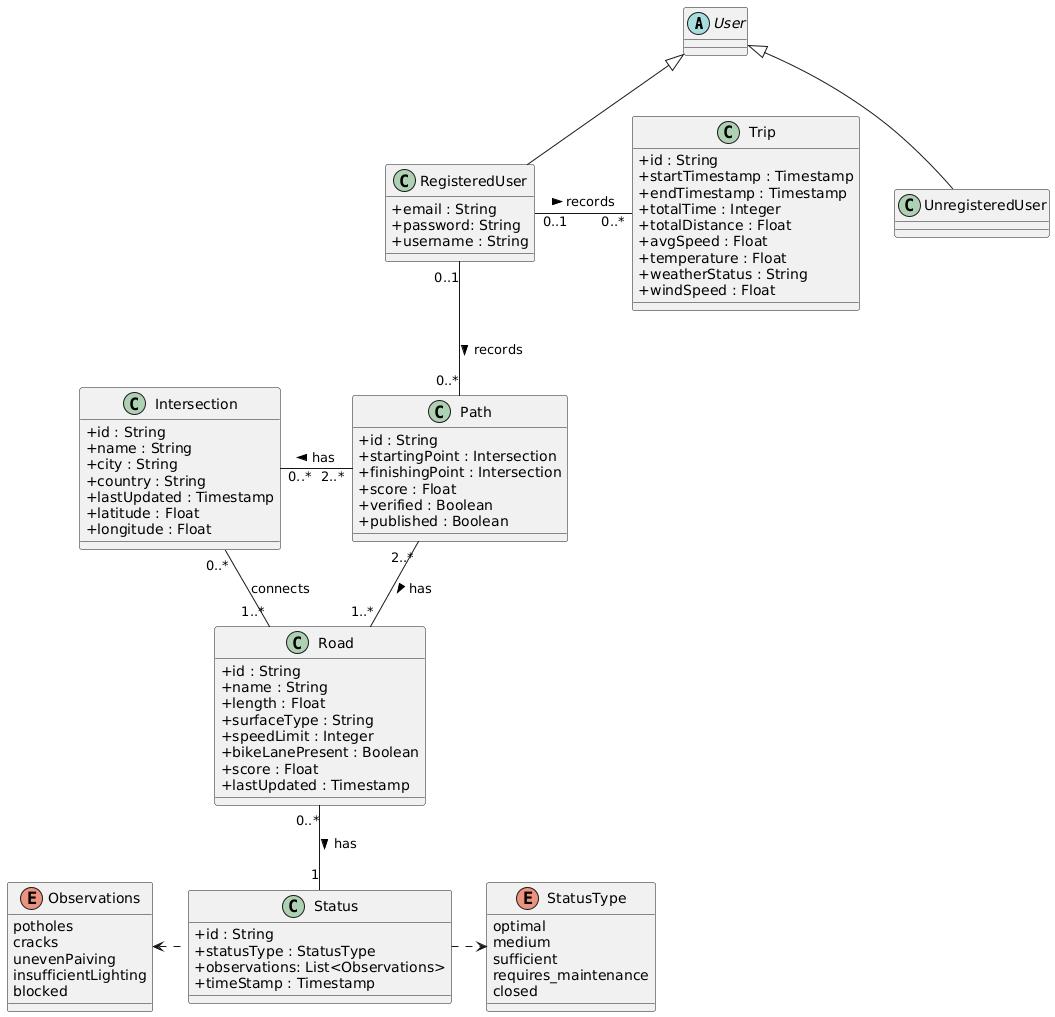

The diagram above was rendered by PlantUML. Its source (embedded in the PNG):
@startuml
skinparam classAttributeIconSize 0

' Base and derived users
abstract class User

class RegisteredUser {
  +email : String
  +password: String
  +username : String
}

class UnregisteredUser

User <|-- RegisteredUser
User <|-- UnregisteredUser

' Trip
class Trip {
  +id : String
  +startTimestamp : Timestamp
  +endTimestamp : Timestamp
  +totalTime : Integer
  +totalDistance : Float
  +avgSpeed : Float
  +temperature : Float
  +weatherStatus : String
  +windSpeed : Float
}

RegisteredUser "0..1" -left- "0..*" Trip: records >

' Path
class Path {
  +id : String
  +startingPoint : Intersection
  +finishingPoint : Intersection
  +score : Float
  +verified : Boolean
  +published : Boolean
}

RegisteredUser "0..1" -down- "0..*" Path: records >

' Intersection
class Intersection {
  +id : String
  +name : String
  +city : String
  +country : String
  +lastUpdated : Timestamp
  +latitude : Float
  +longitude : Float
}

' Road
class Road {
  +id : String
  +name : String
  +length : Float
  +surfaceType : String
  +speedLimit : Integer
  +bikeLanePresent : Boolean
  +score : Float
  +lastUpdated : Timestamp
}

' Status
class Status {
  +id : String
  +statusType : StatusType
  +observations: List<Observations>
  +timeStamp : Timestamp
}

' Status enum
enum StatusType {
optimal
medium
sufficient
requires_maintenance
closed
}

' Status enum
enum Observations {
potholes
cracks
unevenPaiving
insufficientLighting
blocked
}


' Relationships between Path, Road and Intersection
Path "2..*" -- "1..*" Road: has >
Intersection "0..*" -- "1..*" Road: connects 
Path "2..*" -left- "0..*" Intersection: has >

' Relationship between Road and Status
Road "0..*" -- "1" Status: has >
Status .right.> StatusType
Status .left.> Observations
@enduml